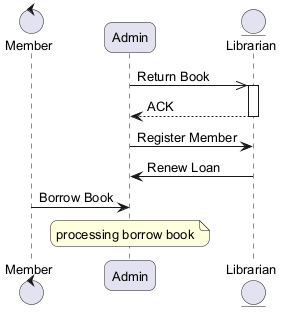

The diagram above was rendered by PlantUML. Its source (embedded in the PNG):
@startuml
skinparam backgroundColor #FFFFFF
skinparam roundCorner 15
skinparam defaultFontSize 13
control "Member" as M
participant "Admin" as A
entity "Librarian" as L
A ->> L : Return Book
activate L
L --> A : ACK
deactivate L
A -> L : Register Member
L -> A : Renew Loan
M -> A : Borrow Book
note over A : processing borrow book
@enduml